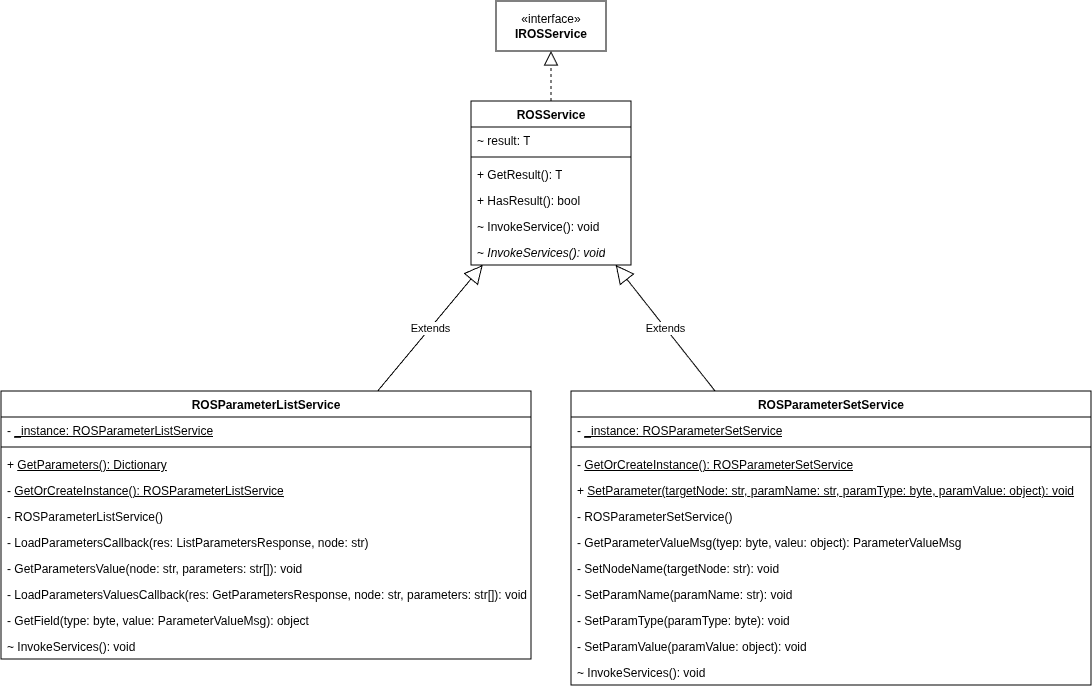

The diagram above was exported from draw.io. Its source (the exported page's mxGraphModel, read from the mxfile embedded in the PNG):
<mxGraphModel dx="1174" dy="3340" grid="1" gridSize="10" guides="1" tooltips="1" connect="1" arrows="1" fold="1" page="1" pageScale="1" pageWidth="850" pageHeight="1100" math="0" shadow="0">
  <root>
    <mxCell id="0" />
    <mxCell id="1" parent="0" />
    <mxCell id="7dOWf0ZYz5R5Xijj8AeK-1" parent="1" style="swimlane;fontStyle=1;align=center;verticalAlign=top;childLayout=stackLayout;horizontal=1;startSize=26;horizontalStack=0;resizeParent=1;resizeParentMax=0;resizeLast=0;collapsible=1;marginBottom=0;whiteSpace=wrap;html=1;" value="ROSService" vertex="1">
      <mxGeometry height="164" width="160" x="540" y="200" as="geometry" />
    </mxCell>
    <mxCell id="7dOWf0ZYz5R5Xijj8AeK-2" parent="7dOWf0ZYz5R5Xijj8AeK-1" style="text;strokeColor=none;fillColor=none;align=left;verticalAlign=top;spacingLeft=4;spacingRight=4;overflow=hidden;rotatable=0;points=[[0,0.5],[1,0.5]];portConstraint=eastwest;whiteSpace=wrap;html=1;" value="~ result: T" vertex="1">
      <mxGeometry height="26" width="160" y="26" as="geometry" />
    </mxCell>
    <mxCell id="7dOWf0ZYz5R5Xijj8AeK-3" parent="7dOWf0ZYz5R5Xijj8AeK-1" style="line;strokeWidth=1;fillColor=none;align=left;verticalAlign=middle;spacingTop=-1;spacingLeft=3;spacingRight=3;rotatable=0;labelPosition=right;points=[];portConstraint=eastwest;strokeColor=inherit;" value="" vertex="1">
      <mxGeometry height="8" width="160" y="52" as="geometry" />
    </mxCell>
    <mxCell id="7dOWf0ZYz5R5Xijj8AeK-4" parent="7dOWf0ZYz5R5Xijj8AeK-1" style="text;strokeColor=none;fillColor=none;align=left;verticalAlign=top;spacingLeft=4;spacingRight=4;overflow=hidden;rotatable=0;points=[[0,0.5],[1,0.5]];portConstraint=eastwest;whiteSpace=wrap;html=1;" value="+ GetResult(): T" vertex="1">
      <mxGeometry height="26" width="160" y="60" as="geometry" />
    </mxCell>
    <mxCell id="7dOWf0ZYz5R5Xijj8AeK-7" parent="7dOWf0ZYz5R5Xijj8AeK-1" style="text;strokeColor=none;fillColor=none;align=left;verticalAlign=top;spacingLeft=4;spacingRight=4;overflow=hidden;rotatable=0;points=[[0,0.5],[1,0.5]];portConstraint=eastwest;whiteSpace=wrap;html=1;" value="+ HasResult(): bool" vertex="1">
      <mxGeometry height="26" width="160" y="86" as="geometry" />
    </mxCell>
    <mxCell id="7dOWf0ZYz5R5Xijj8AeK-8" parent="7dOWf0ZYz5R5Xijj8AeK-1" style="text;strokeColor=none;fillColor=none;align=left;verticalAlign=top;spacingLeft=4;spacingRight=4;overflow=hidden;rotatable=0;points=[[0,0.5],[1,0.5]];portConstraint=eastwest;whiteSpace=wrap;html=1;" value="~ InvokeService(): void" vertex="1">
      <mxGeometry height="26" width="160" y="112" as="geometry" />
    </mxCell>
    <mxCell id="7dOWf0ZYz5R5Xijj8AeK-9" parent="7dOWf0ZYz5R5Xijj8AeK-1" style="text;strokeColor=none;fillColor=none;align=left;verticalAlign=top;spacingLeft=4;spacingRight=4;overflow=hidden;rotatable=0;points=[[0,0.5],[1,0.5]];portConstraint=eastwest;whiteSpace=wrap;html=1;" value="~ &lt;i&gt;InvokeServices(): void&lt;/i&gt;" vertex="1">
      <mxGeometry height="26" width="160" y="138" as="geometry" />
    </mxCell>
    <mxCell id="7dOWf0ZYz5R5Xijj8AeK-5" parent="1" style="html=1;whiteSpace=wrap;" value="«interface»&lt;br&gt;&lt;b&gt;IROSService&lt;/b&gt;" vertex="1">
      <mxGeometry height="50" width="110" x="565" y="100" as="geometry" />
    </mxCell>
    <mxCell id="7dOWf0ZYz5R5Xijj8AeK-6" edge="1" parent="1" source="7dOWf0ZYz5R5Xijj8AeK-1" style="endArrow=block;dashed=1;endFill=0;endSize=12;html=1;rounded=0;" target="7dOWf0ZYz5R5Xijj8AeK-5" value="">
      <mxGeometry relative="1" width="160" as="geometry">
        <mxPoint x="540" y="480" as="sourcePoint" />
        <mxPoint x="700" y="480" as="targetPoint" />
      </mxGeometry>
    </mxCell>
    <mxCell id="7dOWf0ZYz5R5Xijj8AeK-10" parent="1" style="swimlane;fontStyle=1;align=center;verticalAlign=top;childLayout=stackLayout;horizontal=1;startSize=26;horizontalStack=0;resizeParent=1;resizeParentMax=0;resizeLast=0;collapsible=1;marginBottom=0;whiteSpace=wrap;html=1;" value="ROSParameterListService" vertex="1">
      <mxGeometry height="268" width="530" x="70" y="490" as="geometry" />
    </mxCell>
    <mxCell id="7dOWf0ZYz5R5Xijj8AeK-11" parent="7dOWf0ZYz5R5Xijj8AeK-10" style="text;strokeColor=none;fillColor=none;align=left;verticalAlign=top;spacingLeft=4;spacingRight=4;overflow=hidden;rotatable=0;points=[[0,0.5],[1,0.5]];portConstraint=eastwest;whiteSpace=wrap;html=1;" value="- &lt;u&gt;_instance: ROSParameterListService&lt;/u&gt;" vertex="1">
      <mxGeometry height="26" width="530" y="26" as="geometry" />
    </mxCell>
    <mxCell id="7dOWf0ZYz5R5Xijj8AeK-12" parent="7dOWf0ZYz5R5Xijj8AeK-10" style="line;strokeWidth=1;fillColor=none;align=left;verticalAlign=middle;spacingTop=-1;spacingLeft=3;spacingRight=3;rotatable=0;labelPosition=right;points=[];portConstraint=eastwest;strokeColor=inherit;" value="" vertex="1">
      <mxGeometry height="8" width="530" y="52" as="geometry" />
    </mxCell>
    <mxCell id="7dOWf0ZYz5R5Xijj8AeK-14" parent="7dOWf0ZYz5R5Xijj8AeK-10" style="text;strokeColor=none;fillColor=none;align=left;verticalAlign=top;spacingLeft=4;spacingRight=4;overflow=hidden;rotatable=0;points=[[0,0.5],[1,0.5]];portConstraint=eastwest;whiteSpace=wrap;html=1;" value="+ &lt;u&gt;GetParameters(): Dictionary&lt;/u&gt;" vertex="1">
      <mxGeometry height="26" width="530" y="60" as="geometry" />
    </mxCell>
    <mxCell id="7dOWf0ZYz5R5Xijj8AeK-30" parent="7dOWf0ZYz5R5Xijj8AeK-10" style="text;strokeColor=none;fillColor=none;align=left;verticalAlign=top;spacingLeft=4;spacingRight=4;overflow=hidden;rotatable=0;points=[[0,0.5],[1,0.5]];portConstraint=eastwest;whiteSpace=wrap;html=1;fontStyle=1" value="&lt;span style=&quot;font-weight: normal;&quot;&gt;- &lt;u&gt;GetOrCreateInstance(): ROSParameterListService&lt;/u&gt;&lt;/span&gt;" vertex="1">
      <mxGeometry height="26" width="530" y="86" as="geometry" />
    </mxCell>
    <mxCell id="7dOWf0ZYz5R5Xijj8AeK-13" parent="7dOWf0ZYz5R5Xijj8AeK-10" style="text;strokeColor=none;fillColor=none;align=left;verticalAlign=top;spacingLeft=4;spacingRight=4;overflow=hidden;rotatable=0;points=[[0,0.5],[1,0.5]];portConstraint=eastwest;whiteSpace=wrap;html=1;" value="- ROSParameterListService()" vertex="1">
      <mxGeometry height="26" width="530" y="112" as="geometry" />
    </mxCell>
    <mxCell id="7dOWf0ZYz5R5Xijj8AeK-16" parent="7dOWf0ZYz5R5Xijj8AeK-10" style="text;strokeColor=none;fillColor=none;align=left;verticalAlign=top;spacingLeft=4;spacingRight=4;overflow=hidden;rotatable=0;points=[[0,0.5],[1,0.5]];portConstraint=eastwest;whiteSpace=wrap;html=1;" value="- LoadParametersCallback(res: ListParametersResponse, node: str)" vertex="1">
      <mxGeometry height="26" width="530" y="138" as="geometry" />
    </mxCell>
    <mxCell id="7dOWf0ZYz5R5Xijj8AeK-17" parent="7dOWf0ZYz5R5Xijj8AeK-10" style="text;strokeColor=none;fillColor=none;align=left;verticalAlign=top;spacingLeft=4;spacingRight=4;overflow=hidden;rotatable=0;points=[[0,0.5],[1,0.5]];portConstraint=eastwest;whiteSpace=wrap;html=1;" value="- GetParametersValue(node: str, parameters: str[]): void" vertex="1">
      <mxGeometry height="26" width="530" y="164" as="geometry" />
    </mxCell>
    <mxCell id="7dOWf0ZYz5R5Xijj8AeK-18" parent="7dOWf0ZYz5R5Xijj8AeK-10" style="text;strokeColor=none;fillColor=none;align=left;verticalAlign=top;spacingLeft=4;spacingRight=4;overflow=hidden;rotatable=0;points=[[0,0.5],[1,0.5]];portConstraint=eastwest;whiteSpace=wrap;html=1;" value="- LoadParametersValuesCallback(res: GetParametersResponse, node: str, parameters: str[]): void" vertex="1">
      <mxGeometry height="26" width="530" y="190" as="geometry" />
    </mxCell>
    <mxCell id="7dOWf0ZYz5R5Xijj8AeK-19" parent="7dOWf0ZYz5R5Xijj8AeK-10" style="text;strokeColor=none;fillColor=none;align=left;verticalAlign=top;spacingLeft=4;spacingRight=4;overflow=hidden;rotatable=0;points=[[0,0.5],[1,0.5]];portConstraint=eastwest;whiteSpace=wrap;html=1;" value="- GetField(type: byte, value: ParameterValueMsg): object" vertex="1">
      <mxGeometry height="26" width="530" y="216" as="geometry" />
    </mxCell>
    <mxCell id="7dOWf0ZYz5R5Xijj8AeK-15" parent="7dOWf0ZYz5R5Xijj8AeK-10" style="text;strokeColor=none;fillColor=none;align=left;verticalAlign=top;spacingLeft=4;spacingRight=4;overflow=hidden;rotatable=0;points=[[0,0.5],[1,0.5]];portConstraint=eastwest;whiteSpace=wrap;html=1;" value="~ InvokeServices(): void" vertex="1">
      <mxGeometry height="26" width="530" y="242" as="geometry" />
    </mxCell>
    <mxCell id="7dOWf0ZYz5R5Xijj8AeK-20" parent="1" style="swimlane;fontStyle=1;align=center;verticalAlign=top;childLayout=stackLayout;horizontal=1;startSize=26;horizontalStack=0;resizeParent=1;resizeParentMax=0;resizeLast=0;collapsible=1;marginBottom=0;whiteSpace=wrap;html=1;" value="ROSParameterSetService" vertex="1">
      <mxGeometry height="294" width="520" x="640" y="490" as="geometry" />
    </mxCell>
    <mxCell id="7dOWf0ZYz5R5Xijj8AeK-21" parent="7dOWf0ZYz5R5Xijj8AeK-20" style="text;strokeColor=none;fillColor=none;align=left;verticalAlign=top;spacingLeft=4;spacingRight=4;overflow=hidden;rotatable=0;points=[[0,0.5],[1,0.5]];portConstraint=eastwest;whiteSpace=wrap;html=1;" value="- &lt;u&gt;_instance: ROSParameterSetService&lt;/u&gt;" vertex="1">
      <mxGeometry height="26" width="520" y="26" as="geometry" />
    </mxCell>
    <mxCell id="7dOWf0ZYz5R5Xijj8AeK-22" parent="7dOWf0ZYz5R5Xijj8AeK-20" style="line;strokeWidth=1;fillColor=none;align=left;verticalAlign=middle;spacingTop=-1;spacingLeft=3;spacingRight=3;rotatable=0;labelPosition=right;points=[];portConstraint=eastwest;strokeColor=inherit;" value="" vertex="1">
      <mxGeometry height="8" width="520" y="52" as="geometry" />
    </mxCell>
    <mxCell id="7dOWf0ZYz5R5Xijj8AeK-31" parent="7dOWf0ZYz5R5Xijj8AeK-20" style="text;strokeColor=none;fillColor=none;align=left;verticalAlign=top;spacingLeft=4;spacingRight=4;overflow=hidden;rotatable=0;points=[[0,0.5],[1,0.5]];portConstraint=eastwest;whiteSpace=wrap;html=1;fontStyle=1" value="&lt;span style=&quot;font-weight: normal;&quot;&gt;- &lt;u&gt;GetOrCreateInstance():&amp;nbsp;&lt;/u&gt;&lt;/span&gt;&lt;u style=&quot;font-weight: 400;&quot;&gt;ROSParameterSetService&lt;/u&gt;" vertex="1">
      <mxGeometry height="26" width="520" y="60" as="geometry" />
    </mxCell>
    <mxCell id="7dOWf0ZYz5R5Xijj8AeK-25" parent="7dOWf0ZYz5R5Xijj8AeK-20" style="text;strokeColor=none;fillColor=none;align=left;verticalAlign=top;spacingLeft=4;spacingRight=4;overflow=hidden;rotatable=0;points=[[0,0.5],[1,0.5]];portConstraint=eastwest;whiteSpace=wrap;html=1;" value="+ &lt;u&gt;SetParameter(targetNode: str, paramName: str, paramType: byte, paramValue: object): void&lt;/u&gt;&amp;nbsp;" vertex="1">
      <mxGeometry height="26" width="520" y="86" as="geometry" />
    </mxCell>
    <mxCell id="7dOWf0ZYz5R5Xijj8AeK-23" parent="7dOWf0ZYz5R5Xijj8AeK-20" style="text;strokeColor=none;fillColor=none;align=left;verticalAlign=top;spacingLeft=4;spacingRight=4;overflow=hidden;rotatable=0;points=[[0,0.5],[1,0.5]];portConstraint=eastwest;whiteSpace=wrap;html=1;" value="- ROSParameterSetService()" vertex="1">
      <mxGeometry height="26" width="520" y="112" as="geometry" />
    </mxCell>
    <mxCell id="7dOWf0ZYz5R5Xijj8AeK-26" parent="7dOWf0ZYz5R5Xijj8AeK-20" style="text;strokeColor=none;fillColor=none;align=left;verticalAlign=top;spacingLeft=4;spacingRight=4;overflow=hidden;rotatable=0;points=[[0,0.5],[1,0.5]];portConstraint=eastwest;whiteSpace=wrap;html=1;" value="- GetParameterValueMsg(tyep: byte, valeu: object): ParameterValueMsg" vertex="1">
      <mxGeometry height="26" width="520" y="138" as="geometry" />
    </mxCell>
    <mxCell id="7dOWf0ZYz5R5Xijj8AeK-27" parent="7dOWf0ZYz5R5Xijj8AeK-20" style="text;strokeColor=none;fillColor=none;align=left;verticalAlign=top;spacingLeft=4;spacingRight=4;overflow=hidden;rotatable=0;points=[[0,0.5],[1,0.5]];portConstraint=eastwest;whiteSpace=wrap;html=1;" value="- SetNodeName(targetNode: str): void" vertex="1">
      <mxGeometry height="26" width="520" y="164" as="geometry" />
    </mxCell>
    <mxCell id="7dOWf0ZYz5R5Xijj8AeK-28" parent="7dOWf0ZYz5R5Xijj8AeK-20" style="text;strokeColor=none;fillColor=none;align=left;verticalAlign=top;spacingLeft=4;spacingRight=4;overflow=hidden;rotatable=0;points=[[0,0.5],[1,0.5]];portConstraint=eastwest;whiteSpace=wrap;html=1;" value="- SetParamName(paramName: str): void" vertex="1">
      <mxGeometry height="26" width="520" y="190" as="geometry" />
    </mxCell>
    <mxCell id="7dOWf0ZYz5R5Xijj8AeK-32" parent="7dOWf0ZYz5R5Xijj8AeK-20" style="text;strokeColor=none;fillColor=none;align=left;verticalAlign=top;spacingLeft=4;spacingRight=4;overflow=hidden;rotatable=0;points=[[0,0.5],[1,0.5]];portConstraint=eastwest;whiteSpace=wrap;html=1;" value="- SetParamType(paramType: byte): void" vertex="1">
      <mxGeometry height="26" width="520" y="216" as="geometry" />
    </mxCell>
    <mxCell id="7dOWf0ZYz5R5Xijj8AeK-33" parent="7dOWf0ZYz5R5Xijj8AeK-20" style="text;strokeColor=none;fillColor=none;align=left;verticalAlign=top;spacingLeft=4;spacingRight=4;overflow=hidden;rotatable=0;points=[[0,0.5],[1,0.5]];portConstraint=eastwest;whiteSpace=wrap;html=1;" value="- SetParamValue(paramValue: object): void" vertex="1">
      <mxGeometry height="26" width="520" y="242" as="geometry" />
    </mxCell>
    <mxCell id="7dOWf0ZYz5R5Xijj8AeK-29" parent="7dOWf0ZYz5R5Xijj8AeK-20" style="text;strokeColor=none;fillColor=none;align=left;verticalAlign=top;spacingLeft=4;spacingRight=4;overflow=hidden;rotatable=0;points=[[0,0.5],[1,0.5]];portConstraint=eastwest;whiteSpace=wrap;html=1;" value="~ InvokeServices(): void" vertex="1">
      <mxGeometry height="26" width="520" y="268" as="geometry" />
    </mxCell>
    <mxCell id="7dOWf0ZYz5R5Xijj8AeK-34" edge="1" parent="1" source="7dOWf0ZYz5R5Xijj8AeK-10" style="endArrow=block;endSize=16;endFill=0;html=1;rounded=0;" target="7dOWf0ZYz5R5Xijj8AeK-1" value="Extends">
      <mxGeometry relative="1" width="160" as="geometry">
        <mxPoint x="330" y="850" as="sourcePoint" />
        <mxPoint x="490" y="850" as="targetPoint" />
      </mxGeometry>
    </mxCell>
    <mxCell id="7dOWf0ZYz5R5Xijj8AeK-35" edge="1" parent="1" source="7dOWf0ZYz5R5Xijj8AeK-20" style="endArrow=block;endSize=16;endFill=0;html=1;rounded=0;" target="7dOWf0ZYz5R5Xijj8AeK-1" value="Extends">
      <mxGeometry relative="1" width="160" as="geometry">
        <mxPoint x="530" y="506" as="sourcePoint" />
        <mxPoint x="640" y="380" as="targetPoint" />
      </mxGeometry>
    </mxCell>
  </root>
</mxGraphModel>